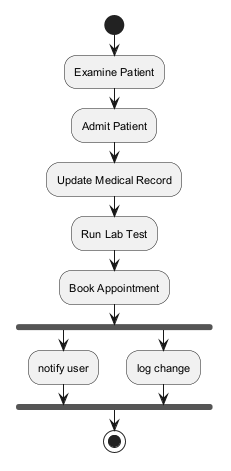

The diagram above was rendered by PlantUML. Its source (embedded in the PNG):
@startuml
skinparam backgroundColor #FFFFFF
skinparam classBackgroundColor #F3E5F5
skinparam classBorderColor #6A1B9A
skinparam defaultFontSize 11
start
:Examine Patient;
:Admit Patient;
:Update Medical Record;
:Run Lab Test;
:Book Appointment;
fork
:notify user;
fork again
:log change;
end fork
stop
@enduml